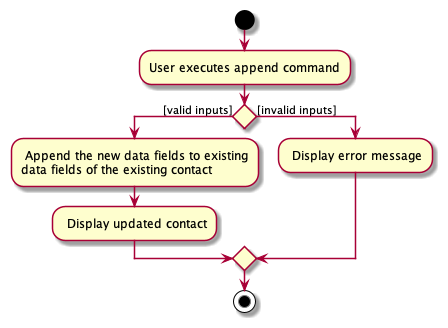

The diagram above was rendered by PlantUML. Its source (embedded in the PNG):
@startuml
start
:User executes append command;

'Since the beta syntax does not support placing the condition outside the
'diamond we place it as the true branch instead.

if () then ([valid inputs])
    : Append the new data fields to existing
    data fields of the existing contact;
    : Display updated contact;

else ([invalid inputs])
    : Display error message;
endif
stop
@enduml